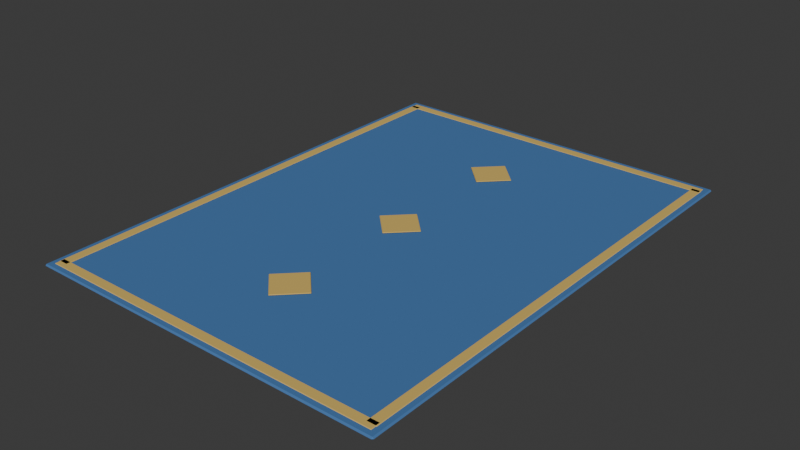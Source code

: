 # Source: royal-bedroom-rug.blend  (saved by Blender 5.2.44; exported with 4.5.12 LTS)
import bpy
from mathutils import Matrix  # noqa: F401  (used for matrix-valued properties, if any)

bpy.ops.wm.read_factory_settings(use_empty=True)
scene = bpy.context.scene
scene.name = 'Scene'

# ---- collections
col_collection = bpy.data.collections.new('Collection'); scene.collection.children.link(col_collection)

# ---- materials (node trees are filled in below, after node groups)
mat_royal_blue = bpy.data.materials.new('Royal blue')
mat_royal_blue.diffuse_color = (0.055, 0.17, 0.4, 1.0)
mat_brass = bpy.data.materials.new('Brass')
mat_brass.diffuse_color = (0.67, 0.46, 0.12, 1.0)

# ---- material node trees
mat_royal_blue.use_nodes = True; mat_royal_blue.node_tree.nodes.clear()
_N = mat_royal_blue.node_tree.nodes; _L = mat_royal_blue.node_tree.links
n0 = _N.new('ShaderNodeBsdfPrincipled'); n0.name = 'Principled BSDF'; n0.location = (-200, 100)
n0.inputs[0].default_value = (0.055, 0.17, 0.4, 1.0)
n0.inputs[2].default_value = 0.82
n0.inputs[10].default_value = 0.005
n1 = _N.new('ShaderNodeOutputMaterial'); n1.name = 'Material Output'; n1.location = (200, 100)
_L.new(n0.outputs[0], n1.inputs[0])
n1.is_active_output = True
mat_brass.use_nodes = True; mat_brass.node_tree.nodes.clear()
_N = mat_brass.node_tree.nodes; _L = mat_brass.node_tree.links
n0 = _N.new('ShaderNodeBsdfPrincipled'); n0.name = 'Principled BSDF'; n0.location = (-200, 100)
n0.inputs[0].default_value = (0.67, 0.46, 0.12, 1.0)
n0.inputs[2].default_value = 0.82
n0.inputs[10].default_value = 0.005
n1 = _N.new('ShaderNodeOutputMaterial'); n1.name = 'Material Output'; n1.location = (200, 100)
_L.new(n0.outputs[0], n1.inputs[0])
n1.is_active_output = True

# ---- world
world_world = bpy.data.worlds.new('World'); scene.world = world_world
world_world.use_nodes = True; world_world.node_tree.nodes.clear()
_N = world_world.node_tree.nodes; _L = world_world.node_tree.links
n0 = _N.new('ShaderNodeOutputWorld'); n0.name = 'World Output'; n0.location = (200, 100)
n1 = _N.new('ShaderNodeBackground'); n1.name = 'Background'; n1.location = (-200, 100)
n1.inputs[0].default_value = (0.05088, 0.05088, 0.05088, 1.0)
_L.new(n1.outputs[0], n0.inputs[0])
n0.is_active_output = True
world_world.color = (0.05088, 0.05088, 0.05088)
world_world.sun_shadow_jitter_overblur = 0.0

# ---- meshes
me_cube_039 = bpy.data.meshes.new('Cube.039')
me_cube_039.from_pydata([(-0.85, -1.15, -0.006), (-0.85, -1.15, 0.006), (-0.85, 1.15, -0.006), (-0.85, 1.15, 0.006), (0.85, -1.15, -0.006), (0.85, -1.15, 0.006), (0.85, 1.15, -0.006), (0.85, 1.15, 0.006)], [], [(0, 1, 3, 2), (2, 3, 7, 6), (6, 7, 5, 4), (4, 5, 1, 0), (2, 6, 4, 0), (7, 3, 1, 5)])
_uv = me_cube_039.uv_layers.new(name='UVMap')
_uv.uv.foreach_set('vector', [0.375, 0.0, 0.625, 0.0, 0.625, 0.25, 0.375, 0.25, 0.375, 0.25, 0.625, 0.25, 0.625, 0.5, 0.375, 0.5, 0.375, 0.5, 0.625, 0.5, 0.625, 0.75, 0.375, 0.75, 0.375, 0.75, 0.625, 0.75, 0.625, 1.0, 0.375, 1.0, 0.125, 0.5, 0.375, 0.5, 0.375, 0.75, 0.125, 0.75, 0.625, 0.5, 0.875, 0.5, 0.875, 0.75, 0.625, 0.75])
me_cube_039.materials.append(mat_royal_blue)
me_cube_039.update()
me_cube_040 = bpy.data.meshes.new('Cube.040')
me_cube_040.from_pydata([(-0.0225, -1.1, -0.002), (-0.0225, -1.1, 0.002), (-0.0225, 1.1, -0.002), (-0.0225, 1.1, 0.002), (0.0225, -1.1, -0.002), (0.0225, -1.1, 0.002), (0.0225, 1.1, -0.002), (0.0225, 1.1, 0.002)], [], [(0, 1, 3, 2), (2, 3, 7, 6), (6, 7, 5, 4), (4, 5, 1, 0), (2, 6, 4, 0), (7, 3, 1, 5)])
_uv = me_cube_040.uv_layers.new(name='UVMap')
_uv.uv.foreach_set('vector', [0.375, 0.0, 0.625, 0.0, 0.625, 0.25, 0.375, 0.25, 0.375, 0.25, 0.625, 0.25, 0.625, 0.5, 0.375, 0.5, 0.375, 0.5, 0.625, 0.5, 0.625, 0.75, 0.375, 0.75, 0.375, 0.75, 0.625, 0.75, 0.625, 1.0, 0.375, 1.0, 0.125, 0.5, 0.375, 0.5, 0.375, 0.75, 0.125, 0.75, 0.625, 0.5, 0.875, 0.5, 0.875, 0.75, 0.625, 0.75])
me_cube_040.materials.append(mat_brass)
me_cube_040.update()
me_cube_041 = bpy.data.meshes.new('Cube.041')
me_cube_041.from_pydata([(-0.0225, -1.1, -0.002), (-0.0225, -1.1, 0.002), (-0.0225, 1.1, -0.002), (-0.0225, 1.1, 0.002), (0.0225, -1.1, -0.002), (0.0225, -1.1, 0.002), (0.0225, 1.1, -0.002), (0.0225, 1.1, 0.002)], [], [(0, 1, 3, 2), (2, 3, 7, 6), (6, 7, 5, 4), (4, 5, 1, 0), (2, 6, 4, 0), (7, 3, 1, 5)])
_uv = me_cube_041.uv_layers.new(name='UVMap')
_uv.uv.foreach_set('vector', [0.375, 0.0, 0.625, 0.0, 0.625, 0.25, 0.375, 0.25, 0.375, 0.25, 0.625, 0.25, 0.625, 0.5, 0.375, 0.5, 0.375, 0.5, 0.625, 0.5, 0.625, 0.75, 0.375, 0.75, 0.375, 0.75, 0.625, 0.75, 0.625, 1.0, 0.375, 1.0, 0.125, 0.5, 0.375, 0.5, 0.375, 0.75, 0.125, 0.75, 0.625, 0.5, 0.875, 0.5, 0.875, 0.75, 0.625, 0.75])
me_cube_041.materials.append(mat_brass)
me_cube_041.update()
me_cube_042 = bpy.data.meshes.new('Cube.042')
me_cube_042.from_pydata([(-0.82, -0.0225, -0.002), (-0.82, -0.0225, 0.002), (-0.82, 0.0225, -0.002), (-0.82, 0.0225, 0.002), (0.82, -0.0225, -0.002), (0.82, -0.0225, 0.002), (0.82, 0.0225, -0.002), (0.82, 0.0225, 0.002)], [], [(0, 1, 3, 2), (2, 3, 7, 6), (6, 7, 5, 4), (4, 5, 1, 0), (2, 6, 4, 0), (7, 3, 1, 5)])
_uv = me_cube_042.uv_layers.new(name='UVMap')
_uv.uv.foreach_set('vector', [0.375, 0.0, 0.625, 0.0, 0.625, 0.25, 0.375, 0.25, 0.375, 0.25, 0.625, 0.25, 0.625, 0.5, 0.375, 0.5, 0.375, 0.5, 0.625, 0.5, 0.625, 0.75, 0.375, 0.75, 0.375, 0.75, 0.625, 0.75, 0.625, 1.0, 0.375, 1.0, 0.125, 0.5, 0.375, 0.5, 0.375, 0.75, 0.125, 0.75, 0.625, 0.5, 0.875, 0.5, 0.875, 0.75, 0.625, 0.75])
me_cube_042.materials.append(mat_brass)
me_cube_042.update()
me_cube_043 = bpy.data.meshes.new('Cube.043')
me_cube_043.from_pydata([(-0.82, -0.0225, -0.002), (-0.82, -0.0225, 0.002), (-0.82, 0.0225, -0.002), (-0.82, 0.0225, 0.002), (0.82, -0.0225, -0.002), (0.82, -0.0225, 0.002), (0.82, 0.0225, -0.002), (0.82, 0.0225, 0.002)], [], [(0, 1, 3, 2), (2, 3, 7, 6), (6, 7, 5, 4), (4, 5, 1, 0), (2, 6, 4, 0), (7, 3, 1, 5)])
_uv = me_cube_043.uv_layers.new(name='UVMap')
_uv.uv.foreach_set('vector', [0.375, 0.0, 0.625, 0.0, 0.625, 0.25, 0.375, 0.25, 0.375, 0.25, 0.625, 0.25, 0.625, 0.5, 0.375, 0.5, 0.375, 0.5, 0.625, 0.5, 0.625, 0.75, 0.375, 0.75, 0.375, 0.75, 0.625, 0.75, 0.625, 1.0, 0.375, 1.0, 0.125, 0.5, 0.375, 0.5, 0.375, 0.75, 0.125, 0.75, 0.625, 0.5, 0.875, 0.5, 0.875, 0.75, 0.625, 0.75])
me_cube_043.materials.append(mat_brass)
me_cube_043.update()
me_cube_044 = bpy.data.meshes.new('Cube.044')
me_cube_044.from_pydata([(-0.08, -0.08, -0.002), (-0.08, -0.08, 0.002), (-0.08, 0.08, -0.002), (-0.08, 0.08, 0.002), (0.08, -0.08, -0.002), (0.08, -0.08, 0.002), (0.08, 0.08, -0.002), (0.08, 0.08, 0.002)], [], [(0, 1, 3, 2), (2, 3, 7, 6), (6, 7, 5, 4), (4, 5, 1, 0), (2, 6, 4, 0), (7, 3, 1, 5)])
_uv = me_cube_044.uv_layers.new(name='UVMap')
_uv.uv.foreach_set('vector', [0.375, 0.0, 0.625, 0.0, 0.625, 0.25, 0.375, 0.25, 0.375, 0.25, 0.625, 0.25, 0.625, 0.5, 0.375, 0.5, 0.375, 0.5, 0.625, 0.5, 0.625, 0.75, 0.375, 0.75, 0.375, 0.75, 0.625, 0.75, 0.625, 1.0, 0.375, 1.0, 0.125, 0.5, 0.375, 0.5, 0.375, 0.75, 0.125, 0.75, 0.625, 0.5, 0.875, 0.5, 0.875, 0.75, 0.625, 0.75])
me_cube_044.materials.append(mat_brass)
me_cube_044.update()
me_cube_045 = bpy.data.meshes.new('Cube.045')
me_cube_045.from_pydata([(-0.08, -0.08, -0.002), (-0.08, -0.08, 0.002), (-0.08, 0.08, -0.002), (-0.08, 0.08, 0.002), (0.08, -0.08, -0.002), (0.08, -0.08, 0.002), (0.08, 0.08, -0.002), (0.08, 0.08, 0.002)], [], [(0, 1, 3, 2), (2, 3, 7, 6), (6, 7, 5, 4), (4, 5, 1, 0), (2, 6, 4, 0), (7, 3, 1, 5)])
_uv = me_cube_045.uv_layers.new(name='UVMap')
_uv.uv.foreach_set('vector', [0.375, 0.0, 0.625, 0.0, 0.625, 0.25, 0.375, 0.25, 0.375, 0.25, 0.625, 0.25, 0.625, 0.5, 0.375, 0.5, 0.375, 0.5, 0.625, 0.5, 0.625, 0.75, 0.375, 0.75, 0.375, 0.75, 0.625, 0.75, 0.625, 1.0, 0.375, 1.0, 0.125, 0.5, 0.375, 0.5, 0.375, 0.75, 0.125, 0.75, 0.625, 0.5, 0.875, 0.5, 0.875, 0.75, 0.625, 0.75])
me_cube_045.materials.append(mat_brass)
me_cube_045.update()
me_cube_046 = bpy.data.meshes.new('Cube.046')
me_cube_046.from_pydata([(-0.08, -0.08, -0.002), (-0.08, -0.08, 0.002), (-0.08, 0.08, -0.002), (-0.08, 0.08, 0.002), (0.08, -0.08, -0.002), (0.08, -0.08, 0.002), (0.08, 0.08, -0.002), (0.08, 0.08, 0.002)], [], [(0, 1, 3, 2), (2, 3, 7, 6), (6, 7, 5, 4), (4, 5, 1, 0), (2, 6, 4, 0), (7, 3, 1, 5)])
_uv = me_cube_046.uv_layers.new(name='UVMap')
_uv.uv.foreach_set('vector', [0.375, 0.0, 0.625, 0.0, 0.625, 0.25, 0.375, 0.25, 0.375, 0.25, 0.625, 0.25, 0.625, 0.5, 0.375, 0.5, 0.375, 0.5, 0.625, 0.5, 0.625, 0.75, 0.375, 0.75, 0.375, 0.75, 0.625, 0.75, 0.625, 1.0, 0.375, 1.0, 0.125, 0.5, 0.375, 0.5, 0.375, 0.75, 0.125, 0.75, 0.625, 0.5, 0.875, 0.5, 0.875, 0.75, 0.625, 0.75])
me_cube_046.materials.append(mat_brass)
me_cube_046.update()

# ---- objects
ob_deep_blue_rug = bpy.data.objects.new('Deep blue rug', me_cube_039)
ob_gold_rug_border = bpy.data.objects.new('Gold rug border', me_cube_040)
ob_gold_rug_border_001 = bpy.data.objects.new('Gold rug border.001', me_cube_041)
ob_gold_rug_border_002 = bpy.data.objects.new('Gold rug border.002', me_cube_042)
ob_gold_rug_border_003 = bpy.data.objects.new('Gold rug border.003', me_cube_043)
ob_woven_diamond = bpy.data.objects.new('Woven diamond', me_cube_044)
ob_woven_diamond_001 = bpy.data.objects.new('Woven diamond.001', me_cube_045)
ob_woven_diamond_002 = bpy.data.objects.new('Woven diamond.002', me_cube_046)

# ---- transforms, parenting, visibility, modifiers, constraints
ob_deep_blue_rug.location = (0.0, 0.0, 0.006)
_m = ob_deep_blue_rug.modifiers.new('Carved edge', 'BEVEL')
_m.width = 0.008
_m.width_pct = 0.008
ob_gold_rug_border.location = (-0.8, 0.0, 0.013)
_m = ob_gold_rug_border.modifiers.new('Carved edge', 'BEVEL')
_m.width = 0.008
_m.width_pct = 0.008
ob_gold_rug_border_001.location = (0.8, 0.0, 0.013)
_m = ob_gold_rug_border_001.modifiers.new('Carved edge', 'BEVEL')
_m.width = 0.008
_m.width_pct = 0.008
ob_gold_rug_border_002.location = (0.0, -1.1, 0.013)
_m = ob_gold_rug_border_002.modifiers.new('Carved edge', 'BEVEL')
_m.width = 0.008
_m.width_pct = 0.008
ob_gold_rug_border_003.location = (0.0, 1.1, 0.013)
_m = ob_gold_rug_border_003.modifiers.new('Carved edge', 'BEVEL')
_m.width = 0.008
_m.width_pct = 0.008
ob_woven_diamond.location = (0.0, -0.65, 0.016)
ob_woven_diamond.rotation_euler = (0.0, 0.0, 0.7854)
_m = ob_woven_diamond.modifiers.new('Carved edge', 'BEVEL')
_m.width = 0.008
_m.width_pct = 0.008
ob_woven_diamond_001.location = (0.0, 0.0, 0.016)
ob_woven_diamond_001.rotation_euler = (0.0, 0.0, 0.7854)
_m = ob_woven_diamond_001.modifiers.new('Carved edge', 'BEVEL')
_m.width = 0.008
_m.width_pct = 0.008
ob_woven_diamond_002.location = (0.0, 0.65, 0.016)
ob_woven_diamond_002.rotation_euler = (0.0, 0.0, 0.7854)
_m = ob_woven_diamond_002.modifiers.new('Carved edge', 'BEVEL')
_m.width = 0.008
_m.width_pct = 0.008

# ---- collection membership
col_collection.objects.link(ob_deep_blue_rug)
col_collection.objects.link(ob_gold_rug_border)
col_collection.objects.link(ob_gold_rug_border_001)
col_collection.objects.link(ob_gold_rug_border_002)
col_collection.objects.link(ob_gold_rug_border_003)
col_collection.objects.link(ob_woven_diamond)
col_collection.objects.link(ob_woven_diamond_001)
col_collection.objects.link(ob_woven_diamond_002)

# ---- scene / render settings (as saved in the file)
scene.frame_start = 1; scene.frame_end = 250; scene.frame_set(1)
scene.render.engine = 'BLENDER_EEVEE_NEXT'
scene.render.bake_bias = 0.0
scene.render.bake_samples = 0
scene.render.compositor_device = 'GPU'
scene.eevee.use_volume_custom_range = False
scene.eevee.fast_gi_thickness_near = 0.1
scene.eevee.fast_gi_thickness_far = 0.0
scene.eevee.ray_tracing_options.screen_trace_thickness = 0.1
bpy.context.view_layer.update()

# ---- added for rendering (the .blend has no active camera and no usable light): camera, sun
cam_auto = bpy.data.cameras.new('AutoCamera')
cam_auto.lens = 50.0
cam_auto.sensor_width = 36.0
cam_auto.clip_end = 1000.0
ob_auto_camera = bpy.data.objects.new('AutoCamera', cam_auto)
scene.collection.objects.link(ob_auto_camera)
ob_auto_camera.location = (2.64626, -3.17551, 2.12601)
ob_auto_camera.rotation_euler = (1.09748, -7.21219e-08, 0.694738)
scene.camera = ob_auto_camera
light_auto_sun = bpy.data.lights.new('AutoSun', 'SUN')
light_auto_sun.energy = 3.0
light_auto_sun.angle = 0.0523599
ob_auto_sun = bpy.data.objects.new('AutoSun', light_auto_sun)
scene.collection.objects.link(ob_auto_sun)
ob_auto_sun.rotation_euler = (0.872665, 0.174533, 0.523599)
bpy.context.view_layer.update()
